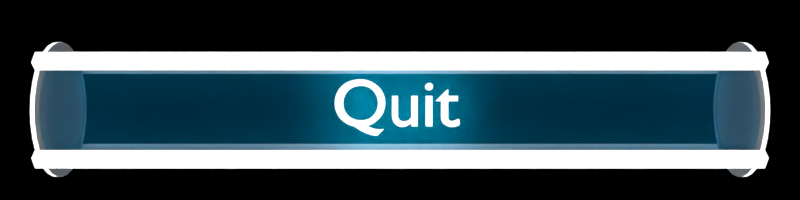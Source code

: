 # Source: Menu_Quit.blend  (saved by Blender 2.79.0; exported with 4.5.12 LTS)
import bpy
from mathutils import Matrix  # noqa: F401  (used for matrix-valued properties, if any)

bpy.ops.wm.read_factory_settings(use_empty=True)
scene = bpy.context.scene
scene.name = 'Scene'

# ---- collections
col_collection_1 = bpy.data.collections.new('Collection 1'); scene.collection.children.link(col_collection_1)

# ---- materials (node trees are filled in below, after node groups)
mat_gray_letters = bpy.data.materials.new('Gray_letters')
mat_gray_letters.alpha_threshold = 0.0
mat_gray_letters.roughness = 0.5
mat_bright_letters = bpy.data.materials.new('Bright_letters')
mat_bright_letters.alpha_threshold = 0.0
mat_bright_letters.roughness = 0.5
mat_gray = bpy.data.materials.new('gray')
mat_gray.alpha_threshold = 0.0
mat_gray.roughness = 0.5
mat_gray.line_color = (0.0, 0.0, 0.0, 1.0)
mat_trans_gray = bpy.data.materials.new('trans_gray')
mat_trans_gray.alpha_threshold = 0.0
mat_trans_gray.roughness = 0.5
mat_trans_blue = bpy.data.materials.new('trans_blue')
mat_trans_blue.alpha_threshold = 0.0
mat_trans_blue.roughness = 0.5
mat_white = bpy.data.materials.new('white')
mat_white.alpha_threshold = 0.0
mat_white.roughness = 0.5
mat_white.line_color = (0.0, 0.0, 0.0, 1.0)
mat_trans_white_001 = bpy.data.materials.new('trans_white.001')
mat_trans_white_001.alpha_threshold = 0.0
mat_trans_white_001.roughness = 0.5

# ---- material node trees
mat_gray_letters.use_nodes = True; mat_gray_letters.node_tree.nodes.clear()
_N = mat_gray_letters.node_tree.nodes; _L = mat_gray_letters.node_tree.links
n0 = _N.new('ShaderNodeOutputMaterial'); n0.name = 'Material Output'; n0.location = (300, 300)
n1 = _N.new('ShaderNodeBsdfDiffuse'); n1.name = 'Diffuse BSDF'; n1.location = (10, 300)
n1.inputs[1].default_value = 1.0
_L.new(n1.outputs[0], n0.inputs[0])
n0.is_active_output = True
mat_bright_letters.use_nodes = True; mat_bright_letters.node_tree.nodes.clear()
_N = mat_bright_letters.node_tree.nodes; _L = mat_bright_letters.node_tree.links
n0 = _N.new('ShaderNodeOutputMaterial'); n0.name = 'Material Output'; n0.location = (300, 300)
n1 = _N.new('ShaderNodeEmission'); n1.name = 'Emission'; n1.location = (10, 300)
n1.inputs[0].default_value = (0.8, 0.8, 0.8, 1.0)
n1.inputs[1].default_value = 2.8
_L.new(n1.outputs[0], n0.inputs[0])
n0.is_active_output = True
mat_gray.use_nodes = True; mat_gray.node_tree.nodes.clear()
_N = mat_gray.node_tree.nodes; _L = mat_gray.node_tree.links
n0 = _N.new('ShaderNodeOutputMaterial'); n0.name = 'Material Output'; n0.location = (300, 300)
n1 = _N.new('ShaderNodeBsdfDiffuse'); n1.name = 'Diffuse BSDF'; n1.location = (10, 300)
n1.inputs[0].default_value = (0.4672, 0.4672, 0.4672, 1.0)
_L.new(n1.outputs[0], n0.inputs[0])
n0.is_active_output = True
mat_trans_gray.use_nodes = True; mat_trans_gray.node_tree.nodes.clear()
_N = mat_trans_gray.node_tree.nodes; _L = mat_trans_gray.node_tree.links
n0 = _N.new('ShaderNodeOutputMaterial'); n0.name = 'Material Output'; n0.location = (515, 352)
n1 = _N.new('ShaderNodeMixShader'); n1.name = 'Mix Shader'; n1.location = (225, 431)
n1.inputs[0].default_value = 0.2818
n2 = _N.new('ShaderNodeBsdfTransparent'); n2.name = 'Transparent BSDF'; n2.location = (-122, 410)
n3 = _N.new('ShaderNodeBsdfGlass'); n3.name = 'Glass BSDF'; n3.location = (-151, 239)
n3.distribution = 'BECKMANN'
n3.inputs[1].default_value = 1.0
n3.inputs[2].default_value = 0.6
_L.new(n2.outputs[0], n1.inputs[1])
_L.new(n3.outputs[0], n1.inputs[2])
_L.new(n1.outputs[0], n0.inputs[0])
n0.is_active_output = True
mat_trans_blue.use_nodes = True; mat_trans_blue.node_tree.nodes.clear()
_N = mat_trans_blue.node_tree.nodes; _L = mat_trans_blue.node_tree.links
n0 = _N.new('ShaderNodeOutputMaterial'); n0.name = 'Material Output'; n0.location = (515, 352)
n1 = _N.new('ShaderNodeMixShader'); n1.name = 'Mix Shader'; n1.location = (225, 431)
n1.inputs[0].default_value = 0.2818
n2 = _N.new('ShaderNodeBsdfTransparent'); n2.name = 'Transparent BSDF'; n2.location = (-122, 410)
n2.inputs[0].default_value = (0.0, 0.6195, 1.0, 1.0)
n3 = _N.new('ShaderNodeBsdfGlass'); n3.name = 'Glass BSDF'; n3.location = (-151, 239)
n3.distribution = 'BECKMANN'
n3.inputs[0].default_value = (0.0, 0.6494, 1.0, 1.0)
n3.inputs[1].default_value = 1.0
n3.inputs[2].default_value = 2.1
_L.new(n2.outputs[0], n1.inputs[1])
_L.new(n3.outputs[0], n1.inputs[2])
_L.new(n1.outputs[0], n0.inputs[0])
n0.is_active_output = True
mat_white.use_nodes = True; mat_white.node_tree.nodes.clear()
_N = mat_white.node_tree.nodes; _L = mat_white.node_tree.links
n0 = _N.new('ShaderNodeOutputMaterial'); n0.name = 'Material Output'; n0.location = (300, 300)
n1 = _N.new('ShaderNodeBsdfDiffuse'); n1.name = 'Diffuse BSDF'; n1.location = (10, 300)
n1.inputs[0].default_value = (1.0, 1.0, 1.0, 1.0)
n1.inputs[1].default_value = 1.0
_L.new(n1.outputs[0], n0.inputs[0])
n0.is_active_output = True
mat_trans_white_001.use_nodes = True; mat_trans_white_001.node_tree.nodes.clear()
_N = mat_trans_white_001.node_tree.nodes; _L = mat_trans_white_001.node_tree.links
n0 = _N.new('ShaderNodeOutputMaterial'); n0.name = 'Material Output'; n0.location = (515, 352)
n1 = _N.new('ShaderNodeMixShader'); n1.name = 'Mix Shader'; n1.location = (225, 431)
n1.inputs[0].default_value = 0.2818
n2 = _N.new('ShaderNodeBsdfTransparent'); n2.name = 'Transparent BSDF'; n2.location = (-122, 410)
n3 = _N.new('ShaderNodeBsdfGlass'); n3.name = 'Glass BSDF'; n3.location = (-151, 239)
n3.distribution = 'BECKMANN'
n3.inputs[0].default_value = (0.0, 0.6494, 1.0, 1.0)
n3.inputs[1].default_value = 1.0
n3.inputs[2].default_value = 2.1
_L.new(n2.outputs[0], n1.inputs[1])
_L.new(n3.outputs[0], n1.inputs[2])
_L.new(n1.outputs[0], n0.inputs[0])
n0.is_active_output = True

# ---- world
world_world = bpy.data.worlds.new('World'); scene.world = world_world
world_world.use_nodes = True; world_world.node_tree.nodes.clear()
_N = world_world.node_tree.nodes; _L = world_world.node_tree.links
n0 = _N.new('ShaderNodeOutputWorld'); n0.name = 'World Output'; n0.location = (300, 300)
n1 = _N.new('ShaderNodeBackground'); n1.name = 'Background'; n1.location = (10, 300)
n1.inputs[0].default_value = (0.05088, 0.05088, 0.05088, 1.0)
n1.inputs[1].default_value = 0.0
_L.new(n1.outputs[0], n0.inputs[0])
n0.is_active_output = True
world_world.color = (0.05088, 0.05088, 0.05088)
world_world.use_sun_shadow = False
world_world.sun_shadow_jitter_overblur = 0.0
world_world.cycles.sampling_method = 'MANUAL'

# ---- cameras
cam_camera = bpy.data.cameras.new('Camera')
cam_camera.clip_end = 100.0
cam_camera.lens = 35.0
cam_camera.sensor_width = 32.0
cam_camera.sensor_height = 18.0
cam_camera.ortho_scale = 7.314
cam_camera.dof.focus_distance = 0.0

# ---- lights
light_lamp = bpy.data.lights.new('Lamp', 'SUN')
light_lamp.transmission_factor = 0.0
light_lamp.cutoff_distance = 30.0
light_lamp.angle = 0.1993
light_lamp.energy = 5.3
light_lamp.shadow_buffer_clip_start = 1.001
light_lamp.shadow_soft_size = 0.1
light_lamp.shadow_cascade_max_distance = 1000.0

# ---- meshes
me_cutext_001 = bpy.data.meshes.new('CUText.001')
me_cutext_001.from_pydata([(0.7074, 0.2952, -0.1927), (0.5404, 0.1322, -0.1927), (0.5404, 0.1222, -0.1927), (0.6184, 0.1222, -0.1927), (0.6184, -0.1148, -0.1927), (0.6194, -0.1346, -0.1927), (0.6225, -0.1534, -0.1927), (0.6276, -0.171, -0.1927), (0.6347, -0.1874, -0.1927), (0.6439, -0.2023, -0.1927), (0.6551, -0.2157, -0.1927), (0.6683, -0.2274, -0.1927), (0.6835, -0.2373, -0.1927), (0.7007, -0.2452, -0.1927), (0.7199, -0.251, -0.1927), (0.7412, -0.2546, -0.1927), (0.7644, -0.2558, -0.1927), (0.7721, -0.2556, -0.1927), (0.7803, -0.2548, -0.1927), (0.7892, -0.2535, -0.1927), (0.7984, -0.2518, -0.1927), (0.808, -0.2497, -0.1927), (0.8177, -0.2472, -0.1927), (0.8274, -0.2443, -0.1927), (0.8371, -0.2412, -0.1927), (0.8466, -0.2377, -0.1927), (0.8557, -0.234, -0.1927), (0.8643, -0.23, -0.1927), (0.8724, -0.2258, -0.1927), (0.8724, -0.1428, -0.1927), (0.8635, -0.1481, -0.1927), (0.8547, -0.1529, -0.1927), (0.846, -0.1573, -0.1927), (0.8374, -0.1612, -0.1927), (0.8288, -0.1646, -0.1927), (0.8204, -0.1676, -0.1927), (0.8121, -0.1701, -0.1927), (0.8038, -0.1722, -0.1927), (0.7956, -0.1738, -0.1927), (0.7875, -0.1749, -0.1927), (0.7795, -0.1756, -0.1927), (0.7714, -0.1758, -0.1927), (0.7647, -0.1755, -0.1927), (0.7577, -0.1745, -0.1927), (0.7505, -0.1727, -0.1927), (0.7433, -0.17, -0.1927), (0.7363, -0.1664, -0.1927), (0.7297, -0.1617, -0.1927), (0.7236, -0.156, -0.1927), (0.7182, -0.149, -0.1927), (0.7138, -0.1408, -0.1927), (0.7104, -0.1313, -0.1927), (0.7082, -0.1203, -0.1927), (0.7074, -0.1078, -0.1927), (0.7074, 0.1222, -0.1927), (0.8494, 0.1222, -0.1927), (0.8494, 0.2022, -0.1927), (0.7074, 0.2022, -0.1927), (0.4754, 0.2022, -0.1927), (0.3864, 0.2022, -0.1927), (0.3864, -0.2468, -0.1927), (0.4754, -0.2468, -0.1927), (0.4844, 0.3382, -0.1927), (0.4839, 0.3453, -0.1927), (0.4825, 0.3522, -0.1927), (0.4802, 0.3587, -0.1927), (0.4771, 0.3648, -0.1927), (0.4733, 0.3704, -0.1927), (0.4688, 0.3755, -0.1927), (0.4637, 0.38, -0.1927), (0.4581, 0.3839, -0.1927), (0.4519, 0.387, -0.1927), (0.4454, 0.3893, -0.1927), (0.4386, 0.3907, -0.1927), (0.4314, 0.3912, -0.1927), (0.4243, 0.3907, -0.1927), (0.4174, 0.3893, -0.1927), (0.4109, 0.387, -0.1927), (0.4048, 0.3839, -0.1927), (0.3992, 0.38, -0.1927), (0.3941, 0.3755, -0.1927), (0.3896, 0.3704, -0.1927), (0.3857, 0.3648, -0.1927), (0.3826, 0.3587, -0.1927), (0.3803, 0.3522, -0.1927), (0.3789, 0.3453, -0.1927), (0.3784, 0.3382, -0.1927), (0.3789, 0.331, -0.1927), (0.3803, 0.3242, -0.1927), (0.3826, 0.3177, -0.1927), (0.3857, 0.3115, -0.1927), (0.3896, 0.3059, -0.1927), (0.3941, 0.3008, -0.1927), (0.3992, 0.2963, -0.1927), (0.4048, 0.2925, -0.1927), (0.4109, 0.2894, -0.1927), (0.4174, 0.2871, -0.1927), (0.4243, 0.2857, -0.1927), (0.4314, 0.2852, -0.1927), (0.4386, 0.2857, -0.1927), (0.4454, 0.2871, -0.1927), (0.4519, 0.2894, -0.1927), (0.4581, 0.2925, -0.1927), (0.4637, 0.2963, -0.1927), (0.4688, 0.3008, -0.1927), (0.4733, 0.3059, -0.1927), (0.4771, 0.3115, -0.1927), (0.4802, 0.3177, -0.1927), (0.4825, 0.3242, -0.1927), (0.4839, 0.331, -0.1927), (0.2584, -0.2468, -0.1927), (0.2584, 0.2022, -0.1927), (0.1694, 0.2022, -0.1927), (0.1694, -0.1188, -0.1927), (0.162, -0.1287, -0.1927), (0.1542, -0.1377, -0.1927), (0.1461, -0.146, -0.1927), (0.1377, -0.1534, -0.1927), (0.129, -0.16, -0.1927), (0.1201, -0.1657, -0.1927), (0.1109, -0.1706, -0.1927), (0.1015, -0.1746, -0.1927), (0.09194, -0.1778, -0.1927), (0.08223, -0.18, -0.1927), (0.07238, -0.1814, -0.1927), (0.06243, -0.1818, -0.1927), (0.0478, -0.1811, -0.1927), (0.03443, -0.1789, -0.1927), (0.02232, -0.1752, -0.1927), (0.01147, -0.1702, -0.1927), (0.001876, -0.1637, -0.1927), (-0.006446, -0.156, -0.1927), (-0.0135, -0.1469, -0.1927), (-0.01928, -0.1365, -0.1927), (-0.02377, -0.1249, -0.1927), (-0.02699, -0.112, -0.1927), (-0.02893, -0.09801, -0.1927), (-0.02957, -0.08283, -0.1927), (-0.02957, 0.2022, -0.1927), (-0.1186, 0.2022, -0.1927), (-0.1186, -0.07683, -0.1927), (-0.1173, -0.1043, -0.1927), (-0.1134, -0.1297, -0.1927), (-0.1071, -0.1529, -0.1927), (-0.09861, -0.1739, -0.1927), (-0.08791, -0.1927, -0.1927), (-0.0752, -0.2091, -0.1927), (-0.06058, -0.2231, -0.1927), (-0.0442, -0.2348, -0.1927), (-0.02618, -0.2439, -0.1927), (-0.00665, -0.2505, -0.1927), (0.01426, -0.2545, -0.1927), (0.03643, -0.2558, -0.1927), (0.04758, -0.2553, -0.1927), (0.05899, -0.2537, -0.1927), (0.07057, -0.2511, -0.1927), (0.08224, -0.2476, -0.1927), (0.09393, -0.2432, -0.1927), (0.1056, -0.2378, -0.1927), (0.117, -0.2317, -0.1927), (0.1283, -0.2247, -0.1927), (0.1392, -0.217, -0.1927), (0.1498, -0.2086, -0.1927), (0.1599, -0.1995, -0.1927), (0.1694, -0.1898, -0.1927), (0.1694, -0.2468, -0.1927), (-0.5056, -0.2468, -0.1927), (-0.4653, -0.2366, -0.1927), (-0.4272, -0.2221, -0.1927), (-0.3916, -0.2036, -0.1927), (-0.3586, -0.1814, -0.1927), (-0.3286, -0.1558, -0.1927), (-0.3017, -0.1272, -0.1927), (-0.2783, -0.09581, -0.1927), (-0.2585, -0.06194, -0.1927), (-0.2427, -0.02591, -0.1927), (-0.2312, 0.01199, -0.1927), (-0.224, 0.05145, -0.1927), (-0.2216, 0.09217, -0.1927), (-0.2247, 0.1411, -0.1927), (-0.234, 0.1877, -0.1927), (-0.249, 0.2315, -0.1927), (-0.2693, 0.2723, -0.1927), (-0.2946, 0.3096, -0.1927), (-0.3246, 0.3432, -0.1927), (-0.3588, 0.3725, -0.1927), (-0.3968, 0.3974, -0.1927), (-0.4384, 0.4173, -0.1927), (-0.4831, 0.432, -0.1927), (-0.5307, 0.4411, -0.1927), (-0.5806, 0.4442, -0.1927), (-0.6344, 0.4412, -0.1927), (-0.6852, 0.4325, -0.1927), (-0.7326, 0.4184, -0.1927), (-0.7763, 0.3992, -0.1927), (-0.816, 0.3751, -0.1927), (-0.8514, 0.3464, -0.1927), (-0.8823, 0.3134, -0.1927), (-0.9082, 0.2765, -0.1927), (-0.9289, 0.2358, -0.1927), (-0.9441, 0.1916, -0.1927), (-0.9534, 0.1443, -0.1927), (-0.9566, 0.09417, -0.1927), (-0.9542, 0.05236, -0.1927), (-0.9471, 0.0121, -0.1927), (-0.9356, -0.02633, -0.1927), (-0.92, -0.06268, -0.1927), (-0.9003, -0.09669, -0.1927), (-0.8769, -0.1281, -0.1927), (-0.85, -0.1566, -0.1927), (-0.8198, -0.182, -0.1927), (-0.7866, -0.204, -0.1927), (-0.7504, -0.2223, -0.1927), (-0.7117, -0.2366, -0.1927), (-0.6706, -0.2468, -0.1927), (-0.6465, -0.2641, -0.1927), (-0.6219, -0.2807, -0.1927), (-0.5967, -0.2967, -0.1927), (-0.5708, -0.3118, -0.1927), (-0.5443, -0.3259, -0.1927), (-0.5169, -0.3388, -0.1927), (-0.4889, -0.3506, -0.1927), (-0.46, -0.3609, -0.1927), (-0.4302, -0.3697, -0.1927), (-0.3996, -0.3769, -0.1927), (-0.3681, -0.3823, -0.1927), (-0.3356, -0.3858, -0.1927), (-0.2476, -0.2988, -0.1927), (-0.2506, -0.2958, -0.1927), (-0.2674, -0.2999, -0.1927), (-0.2844, -0.3024, -0.1927), (-0.3018, -0.3035, -0.1927), (-0.3198, -0.3032, -0.1927), (-0.3385, -0.3014, -0.1927), (-0.3582, -0.2981, -0.1927), (-0.379, -0.2934, -0.1927), (-0.401, -0.2872, -0.1927), (-0.4245, -0.2795, -0.1927), (-0.4497, -0.2704, -0.1927), (-0.4766, -0.2599, -0.1927), (-0.5056, -0.2478, -0.1927), (-0.5056, -0.2458, -0.1927), (-0.5846, 0.3542, -0.1927), (-0.5477, 0.3518, -0.1927), (-0.5127, 0.345, -0.1927), (-0.4799, 0.334, -0.1927), (-0.4495, 0.3191, -0.1927), (-0.4218, 0.3005, -0.1927), (-0.3969, 0.2785, -0.1927), (-0.3752, 0.2535, -0.1927), (-0.3569, 0.2256, -0.1927), (-0.3423, 0.1951, -0.1927), (-0.3315, 0.1624, -0.1927), (-0.3248, 0.1276, -0.1927), (-0.3226, 0.09117, -0.1927), (-0.3248, 0.05691, -0.1927), (-0.3313, 0.02387, -0.1927), (-0.3418, -0.007629, -0.1927), (-0.3562, -0.03724, -0.1927), (-0.3742, -0.06463, -0.1927), (-0.3956, -0.08946, -0.1927), (-0.4201, -0.1114, -0.1927), (-0.4476, -0.1301, -0.1927), (-0.4778, -0.1452, -0.1927), (-0.5105, -0.1564, -0.1927), (-0.5455, -0.1634, -0.1927), (-0.5826, -0.1658, -0.1927), (-0.6262, -0.1634, -0.1927), (-0.666, -0.1562, -0.1927), (-0.702, -0.1448, -0.1927), (-0.7342, -0.1294, -0.1927), (-0.7627, -0.1103, -0.1927), (-0.7873, -0.08808, -0.1927), (-0.8082, -0.06296, -0.1927), (-0.8252, -0.03531, -0.1927), (-0.8385, -0.00552, -0.1927), (-0.848, 0.02607, -0.1927), (-0.8537, 0.05908, -0.1927), (-0.8556, 0.09317, -0.1927), (-0.8541, 0.1199, -0.1927), (-0.8497, 0.1483, -0.1927), (-0.8419, 0.1774, -0.1927), (-0.8306, 0.2066, -0.1927), (-0.8156, 0.2352, -0.1927), (-0.7966, 0.2623, -0.1927), (-0.7733, 0.2873, -0.1927), (-0.7455, 0.3094, -0.1927), (-0.713, 0.3279, -0.1927), (-0.6755, 0.342, -0.1927), (-0.6328, 0.351, -0.1927), (0.3803, 0.3522, 0.1927), (0.3789, 0.3453, 0.1927), (-0.4653, -0.2366, 0.1927), (-0.4272, -0.2221, 0.1927), (-0.224, 0.05145, 0.1927), (-0.3226, 0.09117, 0.1927), (-0.3246, 0.3432, 0.1927), (-0.5127, 0.345, 0.1927), (-0.02377, -0.1249, 0.1927), (-0.1134, -0.1297, 0.1927), (-0.4476, -0.1301, 0.1927), (-0.4778, -0.1452, 0.1927), (0.6194, -0.1346, 0.1927), (0.7082, -0.1203, 0.1927), (-0.3017, -0.1272, 0.1927), (-0.4201, -0.1114, 0.1927), (-0.006446, -0.156, 0.1927), (-0.09861, -0.1739, 0.1927), (0.3941, 0.3008, 0.1927), (0.3992, 0.2963, 0.1927), (0.117, -0.2317, 0.1927), (0.1283, -0.2247, 0.1927), (0.7199, -0.251, 0.1927), (0.808, -0.2497, 0.1927), (0.4174, 0.3893, 0.1927), (0.4109, 0.387, 0.1927), (-0.2427, -0.02591, 0.1927), (-0.2312, 0.01199, 0.1927), (0.4688, 0.3755, 0.1927), (0.4637, 0.38, 0.1927), (-0.2946, 0.3096, 0.1927), (0.4771, 0.3115, 0.1927), (0.4802, 0.3177, 0.1927), (0.3789, 0.331, 0.1927), (0.4839, 0.331, 0.1927), (-0.1071, -0.1529, 0.1927), (0.2584, -0.2468, 0.1927), (0.162, -0.1287, 0.1927), (0.4637, 0.2963, 0.1927), (0.01426, -0.2545, 0.1927), (0.03643, -0.2558, 0.1927), (-0.02957, -0.08283, 0.1927), (-0.1186, -0.07683, 0.1927), (0.6835, -0.2373, 0.1927), (0.8466, -0.2377, 0.1927), (-0.3588, 0.3725, 0.1927), (-0.8514, 0.3464, 0.1927), (-0.3968, 0.3974, 0.1927), (-0.7763, 0.3992, 0.1927), (0.4314, 0.2852, 0.1927), (0.4386, 0.2857, 0.1927), (0.1694, -0.2468, 0.1927), (-0.02699, -0.112, 0.1927), (-0.02893, -0.09801, 0.1927), (-0.9356, -0.02633, 0.1927), (-0.8252, -0.03531, 0.1927), (-0.2693, 0.2723, 0.1927), (-0.3969, 0.2785, 0.1927), (0.1542, -0.1377, 0.1927), (-0.7117, -0.2366, 0.1927), (-0.5056, -0.2458, 0.1927), (-0.9542, 0.05236, 0.1927), (-0.8556, 0.09317, 0.1927), (0.09194, -0.1778, 0.1927), (0.08223, -0.18, 0.1927), (0.4109, 0.2894, 0.1927), (0.4519, 0.2894, 0.1927), (-0.3586, -0.1814, 0.1927), (-0.5826, -0.1658, 0.1927), (-0.6755, 0.342, 0.1927), (0.7363, -0.1664, 0.1927), (0.7297, -0.1617, 0.1927), (-0.5443, -0.3259, 0.1927), (-0.5169, -0.3388, 0.1927), (-0.8198, -0.182, 0.1927), (-0.9082, 0.2765, 0.1927), (-0.7966, 0.2623, 0.1927), (0.7956, -0.1738, 0.1927), (0.7875, -0.1749, 0.1927), (-0.7866, -0.204, 0.1927), (-0.7504, -0.2223, 0.1927), (0.4771, 0.3648, 0.1927), (0.3857, 0.3648, 0.1927), (0.6276, -0.171, 0.1927), (0.7236, -0.156, 0.1927), (-0.9471, 0.0121, 0.1927), (0.7074, 0.1222, 0.1927), (0.8494, 0.1222, 0.1927), (-0.5708, -0.3118, 0.1927), (-0.3198, -0.3032, 0.1927), (0.4844, 0.3382, 0.1927), (0.4839, 0.3453, 0.1927), (0.6347, -0.1874, 0.1927), (0.7647, -0.1755, 0.1927), (-0.379, -0.2934, 0.1927), (-0.401, -0.2872, 0.1927), (-0.6344, 0.4412, 0.1927), (-0.6852, 0.4325, 0.1927), (0.4519, 0.387, 0.1927), (-0.816, 0.3751, 0.1927), (0.1694, -0.1898, 0.1927), (0.7644, -0.2558, 0.1927), (0.7721, -0.2556, 0.1927), (-0.8419, 0.1774, 0.1927), (-0.8306, 0.2066, 0.1927), (0.8371, -0.2412, 0.1927), (-0.6465, -0.2641, 0.1927), (-0.4497, -0.2704, 0.1927), (-0.6706, -0.2468, 0.1927), (-0.5056, -0.2478, 0.1927), (-0.8082, -0.06296, 0.1927), (-0.5455, -0.1634, 0.1927), (0.129, -0.16, 0.1927), (0.6439, -0.2023, 0.1927), (-0.2476, -0.2988, 0.1927), (-0.2506, -0.2958, 0.1927), (-0.3562, -0.03724, 0.1927), (-0.3423, 0.1951, 0.1927), (-0.3315, 0.1624, 0.1927), (0.8724, -0.2258, 0.1927), (0.8204, -0.1676, 0.1927), (-0.5477, 0.3518, 0.1927), (0.7074, 0.2952, 0.1927), (0.5404, 0.1322, 0.1927), (-0.4889, -0.3506, 0.1927), (-0.3356, -0.3858, 0.1927), (-0.2783, -0.09581, 0.1927), (0.3826, 0.3587, 0.1927), (-0.3418, -0.007629, 0.1927), (-0.1173, -0.1043, 0.1927), (-0.6219, -0.2807, 0.1927), (0.3896, 0.3059, 0.1927), (0.8177, -0.2472, 0.1927), (-0.5967, -0.2967, 0.1927), (-0.3582, -0.2981, 0.1927), (0.1056, -0.2378, 0.1927), (0.06243, -0.1818, 0.1927), (-0.08791, -0.1927, 0.1927), (0.4243, 0.3907, 0.1927), (0.5404, 0.1222, 0.1927), (-0.4831, 0.432, 0.1927), (-0.5307, 0.4411, 0.1927), (0.4733, 0.3704, 0.1927), (-0.234, 0.1877, 0.1927), (-0.249, 0.2315, 0.1927), (-0.6328, 0.351, 0.1927), (0.4825, 0.3242, 0.1927), (0.4454, 0.2871, 0.1927), (0.8557, -0.234, 0.1927), (-0.8385, -0.00552, 0.1927), (-0.00665, -0.2505, 0.1927), (0.1694, -0.1188, 0.1927), (-0.92, -0.06268, 0.1927), (0.1461, -0.146, 0.1927), (-0.85, -0.1566, 0.1927), (-0.6262, -0.1634, 0.1927), (0.07238, -0.1814, 0.1927), (-0.3916, -0.2036, 0.1927), (0.3803, 0.3242, 0.1927), (-0.9003, -0.09669, 0.1927), (0.7795, -0.1756, 0.1927), (0.4825, 0.3522, 0.1927), (0.8494, 0.2022, 0.1927), (-0.9289, 0.2358, 0.1927), (-0.7733, 0.2873, 0.1927), (0.1599, -0.1995, 0.1927), (0.3826, 0.3177, 0.1927), (0.7577, -0.1745, 0.1927), (-0.0752, -0.2091, 0.1927), (0.1392, -0.217, 0.1927), (-0.4245, -0.2795, 0.1927), (-0.848, 0.02607, 0.1927), (-0.8537, 0.05908, 0.1927), (0.7803, -0.2548, 0.1927), (0.8274, -0.2443, 0.1927), (-0.666, -0.1562, 0.1927), (-0.702, -0.1448, 0.1927), (0.8547, -0.1529, 0.1927), (0.846, -0.1573, 0.1927), (-0.46, -0.3609, 0.1927), (-0.4302, -0.3697, 0.1927), (-0.4766, -0.2599, 0.1927), (-0.2674, -0.2999, 0.1927), (0.7412, -0.2546, 0.1927), (0.8121, -0.1701, 0.1927), (-0.3248, 0.1276, 0.1927), (-0.4799, 0.334, 0.1927), (-0.2585, -0.06194, 0.1927), (-0.3742, -0.06463, 0.1927), (0.3784, 0.3382, 0.1927), (-0.3248, 0.05691, 0.1927), (0.6184, -0.1148, 0.1927), (-0.3385, -0.3014, 0.1927), (-0.3956, -0.08946, 0.1927), (0.001876, -0.1637, 0.1927), (0.4454, 0.3893, 0.1927), (0.4048, 0.2925, 0.1927), (0.6184, 0.1222, 0.1927), (0.1498, -0.2086, 0.1927), (0.7138, -0.1408, 0.1927), (0.4048, 0.3839, 0.1927), (0.3992, 0.38, 0.1927), (-0.2216, 0.09217, 0.1927), (0.4581, 0.3839, 0.1927), (0.4243, 0.2857, 0.1927), (0.8643, -0.23, 0.1927), (-0.7627, -0.1103, 0.1927), (0.7007, -0.2452, 0.1927), (0.04758, -0.2553, 0.1927), (0.05899, -0.2537, 0.1927), (0.1377, -0.1534, 0.1927), (-0.02957, 0.2022, 0.1927), (-0.8769, -0.1281, 0.1927), (-0.7342, -0.1294, 0.1927), (0.01147, -0.1702, 0.1927), (0.7505, -0.1727, 0.1927), (0.7433, -0.17, 0.1927), (0.8038, -0.1722, 0.1927), (0.6225, -0.1534, 0.1927), (0.3857, 0.3115, 0.1927), (0.4733, 0.3059, 0.1927), (-0.9534, 0.1443, 0.1927), (-0.9566, 0.09417, 0.1927), (0.7074, -0.1078, 0.1927), (0.4802, 0.3587, 0.1927), (0.3864, -0.2468, 0.1927), (0.4754, -0.2468, 0.1927), (0.1015, -0.1746, 0.1927), (-0.7326, 0.4184, 0.1927), (-0.8156, 0.2352, 0.1927), (0.8635, -0.1481, 0.1927), (-0.3681, -0.3823, 0.1927), (-0.3752, 0.2535, 0.1927), (-0.3569, 0.2256, 0.1927), (-0.5846, 0.3542, 0.1927), (0.07057, -0.2511, 0.1927), (-0.3286, -0.1558, 0.1927), (-0.5105, -0.1564, 0.1927), (-0.3313, 0.02387, 0.1927), (0.7104, -0.1313, 0.1927), (0.3896, 0.3704, 0.1927), (0.0478, -0.1811, 0.1927), (-0.01928, -0.1365, 0.1927), (0.4386, 0.3907, 0.1927), (0.4314, 0.3912, 0.1927), (0.7182, -0.149, 0.1927), (-0.4384, 0.4173, 0.1927), (-0.2247, 0.1411, 0.1927), (-0.0442, -0.2348, 0.1927), (-0.02618, -0.2439, 0.1927), (0.4174, 0.2871, 0.1927), (0.4688, 0.3008, 0.1927), (0.4581, 0.2925, 0.1927), (-0.7873, -0.08808, 0.1927), (-0.4218, 0.3005, 0.1927), (0.08224, -0.2476, 0.1927), (0.09393, -0.2432, 0.1927), (-0.0135, -0.1469, 0.1927), (0.2584, 0.2022, 0.1927), (0.7714, -0.1758, 0.1927), (-0.8541, 0.1199, 0.1927), (0.8374, -0.1612, 0.1927), (0.8288, -0.1646, 0.1927), (-0.9441, 0.1916, 0.1927), (-0.3018, -0.3035, 0.1927), (-0.4495, 0.3191, 0.1927), (0.6551, -0.2157, 0.1927), (-0.2844, -0.3024, 0.1927), (0.03443, -0.1789, 0.1927), (0.7892, -0.2535, 0.1927), (0.3941, 0.3755, 0.1927), (-0.06058, -0.2231, 0.1927), (0.1201, -0.1657, 0.1927), (-0.1186, 0.2022, 0.1927), (0.6683, -0.2274, 0.1927), (0.02232, -0.1752, 0.1927), (-0.7455, 0.3094, 0.1927), (0.4754, 0.2022, 0.1927), (0.3864, 0.2022, 0.1927), (-0.8823, 0.3134, 0.1927), (0.1109, -0.1706, 0.1927), (0.7984, -0.2518, 0.1927), (-0.3996, -0.3769, 0.1927), (0.8724, -0.1428, 0.1927), (0.7074, 0.2022, 0.1927), (0.1694, 0.2022, 0.1927), (-0.713, 0.3279, 0.1927), (-0.8497, 0.1483, 0.1927), (-0.5806, 0.4442, 0.1927), (-0.5056, -0.2468, 0.1927)], [], [(1, 0, 57), (1, 57, 56), (1, 56, 55), (2, 1, 55), (3, 2, 55), (4, 3, 54), (54, 3, 55), (4, 54, 53), (4, 53, 52), (5, 4, 52), (5, 52, 51), (5, 51, 50), (6, 5, 50), (6, 50, 49), (30, 29, 28), (31, 30, 28), (6, 49, 48), (32, 31, 28), (7, 6, 48), (7, 48, 47), (33, 32, 28), (34, 33, 28), (7, 47, 46), (35, 34, 28), (7, 46, 45), (36, 35, 28), (7, 45, 44), (37, 36, 28), (8, 7, 44), (38, 37, 28), (8, 44, 43), (39, 38, 28), (8, 43, 42), (40, 39, 28), (8, 42, 41), (41, 40, 28), (8, 41, 28), (9, 8, 28), (10, 9, 28), (11, 10, 28), (11, 28, 27), (12, 11, 27), (12, 27, 26), (12, 26, 25), (13, 12, 25), (13, 25, 24), (13, 24, 23), (13, 23, 22), (14, 13, 22), (14, 22, 21), (14, 21, 20), (15, 14, 20), (15, 20, 19), (15, 19, 18), (16, 15, 18), (16, 18, 17), (75, 74, 73), (75, 73, 72), (76, 75, 72), (76, 72, 71), (77, 76, 71), (77, 71, 70), (78, 77, 70), (78, 70, 69), (79, 78, 69), (79, 69, 68), (80, 79, 68), (80, 68, 67), (81, 80, 67), (81, 67, 66), (82, 81, 66), (82, 66, 65), (83, 82, 65), (83, 65, 64), (84, 83, 64), (84, 64, 63), (85, 84, 63), (85, 63, 62), (86, 85, 62), (87, 86, 62), (87, 62, 109), (87, 109, 108), (88, 87, 108), (88, 108, 107), (89, 88, 107), (89, 107, 106), (90, 89, 106), (90, 106, 105), (91, 90, 105), (91, 105, 104), (92, 91, 104), (92, 104, 103), (93, 92, 103), (93, 103, 102), (94, 93, 102), (94, 102, 101), (95, 94, 101), (95, 101, 100), (96, 95, 100), (96, 100, 99), (97, 96, 99), (97, 99, 98), (60, 59, 58), (60, 58, 61), (140, 139, 138), (140, 138, 137), (113, 112, 111), (113, 111, 110), (141, 140, 137), (141, 137, 136), (141, 136, 135), (142, 141, 135), (142, 135, 134), (114, 113, 110), (142, 134, 133), (115, 114, 110), (143, 142, 133), (143, 133, 132), (116, 115, 110), (117, 116, 110), (143, 132, 131), (144, 143, 131), (118, 117, 110), (144, 131, 130), (119, 118, 164), (164, 118, 110), (144, 130, 129), (120, 119, 164), (144, 129, 128), (121, 120, 164), (145, 144, 128), (122, 121, 164), (145, 128, 127), (123, 122, 164), (145, 127, 126), (124, 123, 164), (145, 126, 125), (125, 124, 164), (145, 125, 164), (145, 164, 163), (165, 164, 110), (146, 145, 163), (146, 163, 162), (146, 162, 161), (147, 146, 161), (147, 161, 160), (148, 147, 160), (148, 160, 159), (148, 159, 158), (149, 148, 158), (149, 158, 157), (149, 157, 156), (150, 149, 156), (150, 156, 155), (151, 150, 155), (151, 155, 154), (151, 154, 153), (152, 151, 153), (191, 190, 189), (192, 191, 189), (192, 189, 188), (193, 192, 188), (193, 188, 187), (194, 193, 187), (194, 187, 186), (195, 194, 186), (195, 186, 185), (196, 195, 185), (196, 185, 242), (242, 185, 184), (196, 242, 289), (243, 242, 184), (244, 243, 184), (196, 289, 288), (197, 196, 288), (245, 244, 184), (245, 184, 183), (197, 288, 287), (246, 245, 183), (197, 287, 286), (247, 246, 183), (198, 197, 286), (247, 183, 182), (198, 286, 285), (248, 247, 182), (198, 285, 284), (249, 248, 182), (199, 198, 284), (249, 182, 181), (199, 284, 283), (250, 249, 181), (200, 199, 283), (200, 283, 282), (250, 181, 180), (251, 250, 180), (200, 282, 281), (252, 251, 180), (201, 200, 281), (252, 180, 179), (201, 281, 280), (253, 252, 179), (201, 280, 279), (202, 201, 279), (253, 179, 178), (254, 253, 178), (202, 279, 278), (203, 202, 278), (203, 278, 277), (254, 178, 177), (255, 254, 177), (203, 277, 276), (256, 255, 177), (204, 203, 276), (256, 177, 176), (204, 276, 275), (257, 256, 176), (205, 204, 275), (257, 176, 175), (205, 275, 274), (258, 257, 175), (258, 175, 174), (206, 205, 274), (206, 274, 273), (259, 258, 174), (259, 174, 173), (207, 206, 273), (207, 273, 272), (260, 259, 173), (207, 272, 271), (261, 260, 173), (261, 173, 172), (208, 207, 271), (208, 271, 270), (262, 261, 172), (262, 172, 171), (209, 208, 270), (209, 270, 269), (263, 262, 171), (209, 269, 268), (264, 263, 171), (264, 171, 170), (209, 268, 267), (265, 264, 170), (210, 209, 267), (210, 267, 266), (266, 265, 170), (210, 266, 170), (210, 170, 169), (211, 210, 169), (211, 169, 168), (212, 211, 168), (212, 168, 167), (213, 212, 167), (213, 167, 241), (241, 167, 166), (214, 213, 241), (214, 241, 240), (215, 214, 240), (215, 240, 239), (215, 239, 238), (216, 215, 238), (216, 238, 237), (216, 237, 236), (217, 216, 236), (217, 236, 235), (217, 235, 234), (229, 228, 227), (218, 217, 234), (218, 234, 233), (229, 227, 226), (230, 229, 226), (218, 233, 232), (231, 230, 226), (218, 232, 231), (218, 231, 226), (219, 218, 226), (220, 219, 226), (221, 220, 226), (222, 221, 226), (223, 222, 226), (224, 223, 226), (225, 224, 226), (413, 574, 412), (413, 452, 574), (413, 377, 452), (429, 377, 413), (487, 377, 429), (481, 376, 487), (376, 377, 487), (481, 513, 376), (481, 303, 513), (302, 303, 481), (302, 529, 303), (302, 489, 529), (508, 489, 302), (508, 535, 489), (520, 409, 573), (467, 409, 520), (508, 374, 535), (468, 409, 467), (373, 374, 508), (373, 361, 374), (551, 409, 468), (552, 409, 551), (373, 360, 361), (410, 409, 552), (373, 506, 360), (474, 409, 410), (373, 505, 506), (507, 409, 474), (382, 505, 373), (367, 409, 507), (382, 457, 505), (368, 409, 367), (382, 383, 457), (450, 409, 368), (382, 549, 383), (549, 409, 450), (382, 409, 549), (403, 409, 382), (556, 409, 403), (564, 409, 556), (564, 495, 409), (333, 495, 564), (333, 438, 495), (333, 334, 438), (497, 334, 333), (497, 395, 334), (497, 464, 395), (497, 422, 464), (312, 422, 497), (312, 313, 422), (312, 571, 313), (473, 571, 312), (473, 559, 571), (473, 463, 559), (391, 463, 473), (391, 392, 463), (428, 533, 534), (428, 485, 533), (314, 485, 428), (314, 388, 485), (315, 388, 314), (315, 493, 388), (490, 493, 315), (490, 319, 493), (491, 319, 490), (491, 318, 319), (560, 318, 491), (560, 432, 318), (530, 432, 560), (530, 371, 432), (372, 371, 530), (372, 514, 371), (417, 514, 372), (417, 451, 514), (290, 451, 417), (290, 381, 451), (291, 381, 290), (291, 380, 381), (479, 380, 291), (323, 380, 479), (323, 324, 380), (323, 436, 324), (448, 436, 323), (448, 322, 436), (456, 322, 448), (456, 321, 322), (509, 321, 456), (509, 510, 321), (421, 510, 509), (421, 541, 510), (308, 541, 421), (308, 328, 541), (309, 328, 308), (309, 542, 328), (486, 542, 309), (486, 356, 542), (355, 356, 486), (355, 437, 356), (540, 437, 355), (540, 340, 437), (494, 340, 540), (494, 339, 340), (515, 567, 568), (515, 516, 567), (332, 501, 563), (332, 331, 501), (441, 548, 575), (441, 326, 548), (419, 331, 332), (419, 343, 331), (419, 342, 343), (299, 342, 419), (299, 298, 342), (327, 326, 441), (299, 532, 298), (348, 326, 327), (325, 532, 299), (325, 547, 532), (443, 326, 348), (500, 326, 443), (325, 306, 547), (307, 306, 325), (402, 326, 500), (307, 484, 306), (562, 390, 402), (390, 326, 402), (307, 504, 484), (570, 390, 562), (307, 565, 504), (517, 390, 570), (427, 565, 307), (353, 390, 517), (427, 558, 565), (354, 390, 353), (427, 531, 558), (446, 390, 354), (427, 426, 531), (426, 390, 446), (427, 390, 426), (427, 455, 390), (341, 326, 390), (458, 455, 427), (458, 488, 455), (458, 459, 488), (561, 459, 458), (561, 311, 459), (538, 311, 561), (538, 310, 311), (538, 425, 310), (539, 425, 538), (539, 546, 425), (539, 545, 546), (440, 545, 539), (440, 525, 545), (329, 525, 440), (329, 499, 525), (329, 498, 499), (330, 498, 329), (386, 431, 578), (387, 431, 386), (387, 430, 431), (518, 430, 387), (518, 536, 430), (338, 536, 518), (338, 337, 536), (389, 337, 338), (389, 335, 337), (336, 335, 389), (336, 524, 335), (524, 296, 335), (336, 435, 524), (411, 296, 524), (297, 296, 411), (336, 359, 435), (569, 359, 336), (476, 296, 297), (476, 320, 296), (569, 576, 359), (555, 320, 476), (569, 566, 576), (544, 320, 555), (365, 566, 569), (544, 346, 320), (365, 454, 566), (347, 346, 544), (365, 366, 454), (522, 346, 347), (453, 366, 365), (522, 434, 346), (453, 519, 366), (523, 434, 522), (553, 519, 453), (553, 394, 519), (523, 433, 434), (407, 433, 523), (553, 393, 394), (408, 433, 407), (511, 393, 553), (408, 537, 433), (511, 577, 393), (475, 537, 408), (511, 550, 577), (512, 550, 511), (475, 492, 537), (295, 492, 475), (512, 352, 550), (351, 352, 512), (351, 462, 352), (295, 294, 492), (480, 294, 295), (351, 461, 462), (528, 294, 480), (375, 461, 351), (528, 317, 294), (375, 439, 461), (418, 317, 528), (344, 439, 375), (418, 316, 317), (344, 345, 439), (406, 316, 418), (406, 477, 316), (442, 345, 344), (442, 400, 345), (478, 477, 406), (478, 416, 477), (449, 400, 442), (449, 543, 400), (483, 416, 478), (449, 496, 543), (305, 416, 483), (305, 304, 416), (502, 496, 449), (502, 503, 496), (300, 304, 305), (300, 526, 304), (444, 503, 502), (444, 466, 503), (301, 526, 300), (444, 465, 466), (527, 526, 301), (527, 357, 526), (444, 445, 465), (401, 357, 527), (364, 445, 444), (364, 358, 445), (358, 357, 401), (364, 357, 358), (364, 447, 357), (369, 447, 364), (369, 293, 447), (370, 293, 369), (370, 292, 293), (349, 292, 370), (349, 350, 292), (350, 579, 292), (398, 350, 349), (398, 399, 350), (396, 399, 398), (396, 471, 399), (396, 397, 471), (420, 397, 396), (420, 460, 397), (420, 385, 460), (423, 385, 420), (423, 384, 385), (423, 424, 384), (472, 404, 405), (378, 424, 423), (378, 482, 424), (472, 415, 404), (557, 415, 472), (378, 379, 482), (554, 415, 557), (378, 554, 379), (378, 415, 554), (362, 415, 378), (363, 415, 362), (414, 415, 363), (469, 415, 414), (470, 415, 469), (572, 415, 470), (521, 415, 572), (170, 171, 526, 357), (240, 241, 350, 399), (126, 127, 558, 531), (255, 256, 528, 480), (206, 207, 449, 442), (262, 263, 301, 300), (259, 260, 483, 478), (39, 40, 450, 368), (136, 137, 331, 343), (127, 128, 565, 558), (214, 215, 396, 398), (42, 43, 457, 383), (125, 126, 531, 426), (92, 93, 309, 308), (131, 132, 547, 306), (81, 82, 372, 530), (55, 56, 452, 377), (159, 160, 311, 310), (248, 249, 522, 347), (198, 199, 453, 365), (207, 208, 502, 449), (89, 90, 509, 456), (284, 285, 454, 366), (128, 129, 504, 565), (76, 77, 315, 314), (3, 4, 481, 487), (215, 216, 420, 396), (45, 46, 360, 506), (175, 176, 317, 316), (173, 174, 477, 416), (37, 38, 367, 507), (68, 69, 319, 318), (34, 35, 410, 552), (220, 221, 414, 363), (183, 184, 296, 320), (82, 83, 417, 372), (162, 163, 455, 488), (106, 107, 322, 321), (199, 200, 553, 453), (73, 74, 534, 533), (63, 64, 451, 381), (256, 257, 418, 528), (285, 286, 566, 454), (236, 237, 460, 385), (143, 144, 307, 325), (90, 91, 421, 509), (50, 51, 529, 489), (186, 187, 536, 337), (276, 277, 462, 461), (212, 213, 349, 370), (178, 179, 537, 492), (53, 54, 376, 513), (58, 59, 568, 567), (148, 149, 539, 538), (23, 24, 395, 464), (204, 205, 344, 375), (151, 152, 330, 329), (181, 182, 346, 434), (268, 269, 466, 465), (74, 75, 428, 534), (31, 32, 468, 467), (286, 287, 576, 566), (189, 190, 578, 431), (277, 278, 352, 462), (65, 66, 371, 514), (222, 223, 470, 469), (20, 21, 313, 571), (98, 99, 340, 339), (66, 67, 432, 371), (228, 229, 472, 405), (21, 22, 422, 313), (165, 110, 326, 341), (149, 150, 440, 539), (231, 232, 379, 554), (105, 106, 321, 510), (135, 136, 343, 342), (15, 16, 391, 473), (234, 235, 384, 424), (104, 105, 510, 541), (269, 270, 503, 466), (278, 279, 550, 352), (252, 253, 475, 408), (190, 191, 386, 578), (114, 115, 348, 327), (157, 158, 425, 546), (28, 29, 573, 409), (156, 157, 546, 545), (7, 8, 382, 373), (223, 224, 572, 470), (244, 245, 476, 297), (196, 197, 569, 336), (96, 97, 494, 540), (97, 98, 339, 494), (122, 123, 354, 353), (86, 87, 323, 479), (29, 30, 520, 573), (141, 142, 299, 419), (140, 141, 419, 332), (270, 271, 496, 503), (289, 242, 524, 435), (12, 13, 497, 333), (132, 133, 532, 547), (169, 170, 357, 447), (13, 14, 312, 497), (133, 134, 298, 532), (113, 114, 327, 441), (254, 255, 480, 295), (226, 227, 404, 415), (46, 47, 361, 360), (112, 113, 441, 575), (239, 240, 399, 471), (219, 220, 363, 362), (121, 122, 353, 517), (120, 121, 517, 570), (4, 5, 302, 481), (260, 261, 305, 483), (5, 6, 508, 302), (38, 39, 368, 367), (41, 42, 383, 549), (250, 251, 407, 523), (211, 212, 370, 369), (213, 214, 398, 349), (247, 248, 347, 544), (242, 243, 411, 524), (61, 58, 567, 516), (208, 209, 444, 502), (40, 41, 549, 450), (94, 95, 355, 486), (203, 204, 375, 351), (54, 55, 377, 376), (241, 166, 579, 350), (216, 217, 423, 420), (161, 162, 488, 459), (205, 206, 442, 344), (168, 169, 447, 293), (33, 34, 552, 551), (62, 63, 381, 380), (253, 254, 295, 475), (288, 289, 435, 359), (78, 79, 491, 490), (261, 262, 300, 305), (200, 201, 511, 553), (177, 178, 492, 294), (235, 236, 385, 384), (32, 33, 551, 468), (49, 50, 489, 535), (70, 71, 388, 493), (191, 192, 387, 386), (79, 80, 560, 491), (185, 186, 337, 335), (192, 193, 518, 387), (195, 196, 336, 389), (287, 288, 359, 576), (108, 109, 324, 436), (48, 49, 535, 374), (87, 88, 448, 323), (16, 17, 392, 391), (281, 282, 394, 393), (56, 57, 574, 452), (160, 161, 459, 311), (17, 18, 463, 392), (145, 146, 458, 427), (24, 25, 334, 395), (282, 283, 519, 394), (100, 101, 356, 437), (279, 280, 577, 550), (25, 26, 438, 334), (18, 19, 559, 463), (71, 72, 485, 388), (274, 275, 439, 345), (273, 274, 345, 400), (176, 177, 294, 317), (266, 267, 445, 358), (153, 154, 499, 498), (265, 266, 358, 401), (197, 198, 365, 569), (184, 185, 335, 296), (116, 117, 500, 443), (26, 27, 495, 438), (137, 138, 501, 331), (8, 9, 403, 382), (246, 247, 544, 555), (227, 228, 405, 404), (271, 272, 543, 496), (103, 104, 541, 328), (9, 10, 556, 403), (245, 246, 555, 476), (251, 252, 408, 407), (154, 155, 525, 499), (124, 125, 426, 446), (10, 11, 564, 556), (243, 244, 297, 411), (221, 222, 469, 414), (146, 147, 561, 458), (230, 231, 554, 557), (129, 130, 484, 504), (0, 1, 413, 412), (44, 45, 506, 505), (229, 230, 557, 472), (138, 139, 563, 501), (238, 239, 471, 397), (172, 173, 416, 304), (95, 96, 540, 355), (217, 218, 378, 423), (83, 84, 290, 417), (1, 2, 429, 413), (257, 258, 406, 418), (171, 172, 304, 526), (237, 238, 397, 460), (111, 112, 575, 548), (36, 37, 507, 474), (91, 92, 308, 421), (119, 120, 570, 562), (209, 210, 364, 444), (258, 259, 478, 406), (158, 159, 310, 425), (2, 3, 487, 429), (43, 44, 505, 457), (201, 202, 512, 511), (85, 86, 479, 291), (52, 53, 513, 303), (164, 165, 341, 390), (130, 131, 306, 484), (80, 81, 530, 560), (75, 76, 314, 428), (218, 219, 362, 378), (88, 89, 456, 448), (188, 189, 431, 430), (210, 211, 369, 364), (67, 68, 318, 432), (57, 0, 412, 574), (35, 36, 474, 410), (180, 181, 434, 433), (202, 203, 351, 512), (60, 61, 516, 515), (166, 167, 292, 579), (233, 234, 424, 482), (107, 108, 436, 322), (163, 164, 390, 455), (72, 73, 533, 485), (22, 23, 464, 422), (142, 143, 325, 299), (263, 264, 527, 301), (51, 52, 303, 529), (187, 188, 430, 536), (193, 194, 338, 518), (99, 100, 437, 340), (59, 60, 515, 568), (179, 180, 433, 537), (283, 284, 366, 519), (275, 276, 461, 439), (93, 94, 486, 309), (232, 233, 482, 379), (64, 65, 514, 451), (30, 31, 467, 520), (77, 78, 490, 315), (194, 195, 389, 338), (110, 111, 548, 326), (150, 151, 329, 440), (69, 70, 493, 319), (19, 20, 571, 559), (267, 268, 465, 445), (27, 28, 409, 495), (155, 156, 545, 525), (225, 226, 415, 521), (174, 175, 316, 477), (115, 116, 443, 348), (182, 183, 320, 346), (280, 281, 393, 577), (102, 103, 328, 542), (14, 15, 473, 312), (224, 225, 521, 572), (147, 148, 538, 561), (134, 135, 342, 298), (272, 273, 400, 543), (109, 62, 380, 324), (249, 250, 523, 522), (101, 102, 542, 356), (11, 12, 333, 564), (118, 119, 562, 402), (123, 124, 446, 354), (144, 145, 427, 307), (84, 85, 291, 290), (264, 265, 401, 527), (139, 140, 332, 563), (152, 153, 498, 330), (167, 168, 293, 292), (6, 7, 373, 508), (117, 118, 402, 500), (47, 48, 374, 361)])
me_cutext_001.polygons.foreach_set('material_index', [1, 1, 1, 1, 1, 1, 1, 1, 1, 1, 1, 1, 1, 1, 1, 1, 1, 1, 1, 1, 1, 1, 1, 1, 1, 1, 1, 1, 1, 1, 1, 1, 1, 1, 1, 1, 1, 1, 1, 1, 1, 1, 1, 1, 1, 1, 1, 1, 1, 1, 1, 1, 1, 1, 1, 1, 1, 1, 1, 1, 1, 1, 1, 1, 1, 1, 1, 1, 1, 1, 1, 1, 1, 1, 1, 1, 1, 1, 1, 1, 1, 1, 1, 1, 1, 1, 1, 1, 1, 1, 1, 1, 1, 1, 1, 1, 1, 1, 1, 1, 1, 1, 1, 1, 1, 1, 1, 1, 1, 1, 1, 1, 1, 1, 1, 1, 1, 1, 1, 1, 1, 1, 1, 1, 1, 1, 1, 1, 1, 1, 1, 1, 1, 1, 1, 1, 1, 1, 1, 1, 1, 1, 1, 1, 1, 1, 1, 1, 1, 1, 1, 1, 1, 1, 1, 1, 1, 1, 1, 1, 1, 1, 1, 1, 1, 1, 1, 1, 1, 1, 1, 1, 1, 1, 1, 1, 1, 1, 1, 1, 1, 1, 1, 1, 1, 1, 1, 1, 1, 1, 1, 1, 1, 1, 1, 1, 1, 1, 1, 1, 1, 1, 1, 1, 1, 1, 1, 1, 1, 1, 1, 1, 1, 1, 1, 1, 1, 1, 1, 1, 1, 1, 1, 1, 1, 1, 1, 1, 1, 1, 1, 1, 1, 1, 1, 1, 1, 1, 1, 1, 1, 1, 1, 1, 1, 1, 1, 1, 1, 1, 1, 1, 1, 1, 1, 1, 1, 1, 1, 1, 1, 1, 1, 1, 1, 1, 1, 1, 1, 1, 1, 1, 1, 1, 1, 1, 1, 1, 1, 1, 1, 1, 1, 1, 1, 1, 1, 1, 1, 1, 1, 1, 1, 1, 1, 1, 1, 1, 1, 1, 1, 1, 1, 1, 1, 1, 1, 1, 1, 1, 1, 1, 1, 1, 1, 1, 1, 1, 1, 1, 1, 1, 1, 1, 1, 1, 1, 1, 1, 1, 1, 1, 1, 1, 1, 1, 1, 1, 1, 1, 1, 1, 1, 1, 1, 1, 1, 1, 1, 1, 1, 1, 1, 1, 1, 1, 1, 1, 1, 1, 1, 1, 1, 1, 1, 1, 1, 1, 1, 1, 1, 1, 1, 1, 1, 1, 1, 1, 1, 1, 1, 1, 1, 1, 1, 1, 1, 1, 1, 1, 1, 1, 1, 1, 1, 1, 1, 1, 1, 1, 1, 1, 1, 1, 1, 1, 1, 1, 1, 1, 1, 1, 1, 1, 1, 1, 1, 1, 1, 1, 1, 1, 1, 1, 1, 1, 1, 1, 1, 1, 1, 1, 1, 1, 1, 1, 1, 1, 1, 1, 1, 1, 1, 1, 1, 1, 1, 1, 1, 1, 1, 1, 1, 1, 1, 1, 1, 1, 1, 1, 1, 1, 1, 1, 1, 1, 1, 1, 1, 1, 1, 1, 1, 1, 1, 1, 1, 1, 1, 1, 1, 1, 1, 1, 1, 1, 1, 1, 1, 1, 1, 1, 1, 1, 1, 1, 1, 1, 1, 1, 1, 1, 1, 1, 1, 1, 1, 1, 1, 1, 1, 1, 1, 1, 1, 1, 1, 1, 1, 1, 1, 1, 1, 1, 1, 1, 1, 1, 1, 1, 1, 1, 1, 1, 1, 1, 1, 1, 1, 1, 1, 1, 1, 1, 1, 1, 1, 1, 1, 1, 1, 1, 1, 1, 1, 1, 1, 1, 1, 1, 1, 1, 1, 1, 1, 1, 1, 1, 1, 1, 1, 1, 1, 1, 1, 1, 1, 1, 1, 1, 1, 1, 1, 1, 1, 1, 1, 1, 1, 1, 1, 1, 1, 1, 1, 1, 1, 1, 1, 1, 1, 1, 1, 1, 1, 1, 1, 1, 1, 1, 1, 1, 1, 1, 1, 1, 1, 1, 1, 1, 1, 1, 1, 1, 1, 1, 1, 1, 1, 1, 1, 1, 1, 1, 1, 1, 1, 1, 1, 1, 1, 1, 1, 1, 1, 1, 1, 1, 1, 1, 1, 1, 1, 1, 1, 1, 1, 1, 1, 1, 1, 1, 1, 1, 1, 1, 1, 1, 1, 1, 1, 1, 1, 1, 1, 1, 1, 1, 1, 1, 1, 1, 1, 1, 1, 1, 1, 1, 1, 1, 1, 1, 1, 1, 1, 1, 1, 1, 1, 1, 1, 1, 1, 1, 1, 1, 1, 1, 1, 1, 1, 1, 1, 1, 1, 1, 1, 1, 1, 1, 1, 1, 1, 1, 1, 1, 1, 1, 1, 1, 1, 1, 1, 1, 1, 1, 1, 1, 1, 1, 1, 1, 1, 1, 1, 1, 1, 1, 1, 1, 1, 1, 1, 1, 1, 1, 1, 1, 1, 1, 1, 1, 1, 1, 1, 1, 1, 1, 1, 1, 1, 1, 1, 1, 1, 1, 1, 1, 1, 1, 1, 1, 1, 1, 1, 1, 1, 1, 1, 1, 1, 1, 1, 1, 1, 1, 1, 1, 1, 1, 1, 1, 1, 1, 1, 1, 1, 1, 1, 1, 1, 1, 1, 1, 1, 1, 1, 1, 1, 1, 1, 1, 1, 1, 1, 1, 1, 1, 1, 1, 1, 1, 1, 1, 1, 1, 1, 1, 1, 1, 1, 1, 1, 1, 1, 1, 1, 1, 1, 1, 1, 1, 1, 1])
me_cutext_001.materials.append(mat_gray_letters)
me_cutext_001.materials.append(mat_bright_letters)
me_cutext_001.use_remesh_preserve_volume = False
me_cutext_001.use_remesh_preserve_attributes = False
me_cutext_001.use_mirror_vertex_groups = False
me_cutext_001.update()
me_cube = bpy.data.meshes.new('Cube')
me_cube.from_pydata([(-20.27, -0.2377, 0.9713), (-20.27, -0.04362, 0.999), (-20.27, 0.1521, 0.9884), (-20.27, 0.342, 0.9397), (-20.27, 0.5188, 0.8549), (-20.27, 0.6756, 0.7373), (-20.27, 0.8064, 0.5913), (-20.27, 0.9063, 0.4226), (-20.27, -0.4226, 0.9063), (-20.27, -0.5913, 0.8064), (-20.27, -0.7373, 0.6756), (-20.27, -0.8549, 0.5188), (-20.27, -0.9397, 0.342), (-20.27, -0.9884, 0.1521), (-20.27, -0.999, -0.04362), (-20.27, -0.9713, -0.2377), (-20.27, -0.9063, -0.4226), (-20.27, -0.8064, -0.5913), (-20.27, -0.6756, -0.7373), (-20.27, -0.5188, -0.8549), (-20.27, -0.342, -0.9397), (-20.27, -0.1521, -0.9884), (-20.27, 0.04362, -0.999), (-20.27, 0.2377, -0.9713), (-20.27, 0.4226, -0.9063), (-20.27, 0.5913, -0.8064), (-20.27, 0.7373, -0.6756), (-20.27, 0.8549, -0.5188), (-20.27, 0.9397, -0.342), (-20.27, 0.9884, -0.1521), (-20.27, 0.999, 0.04362), (-20.27, 0.9713, 0.2377), (-20.02, -0.2377, 0.9713), (-20.02, -0.04362, 0.999), (-20.02, 0.1521, 0.9884), (-20.02, 0.342, 0.9397), (-20.02, 0.5188, 0.8549), (-20.02, 0.6756, 0.7373), (-20.02, 0.8064, 0.5913), (-20.02, 0.9063, 0.4226), (-20.02, -0.4226, 0.9063), (-20.02, -0.5913, 0.8064), (-20.02, -0.7373, 0.6756), (-20.02, -0.8549, 0.5188), (-20.02, -0.9397, 0.342), (-20.02, -0.9884, 0.1521), (-20.02, -0.999, -0.04362), (-20.02, -0.9713, -0.2377), (-20.02, -0.9063, -0.4226), (-20.02, -0.8064, -0.5913), (-20.02, -0.6756, -0.7373), (-20.02, -0.5188, -0.8549), (-20.02, -0.342, -0.9397), (-20.02, -0.1521, -0.9884), (-20.02, 0.04362, -0.999), (-20.02, 0.2377, -0.9713), (-20.02, 0.4226, -0.9063), (-20.02, 0.5913, -0.8064), (-20.02, 0.7373, -0.6756), (-20.02, 0.8549, -0.5188), (-20.02, 0.9397, -0.342), (-20.02, 0.9884, -0.1521), (-20.02, 0.999, 0.04362), (-20.02, 0.9713, 0.2377), (-20.27, -0.1923, -1.145), (-20.27, -0.3822, -1.097), (-20.02, -0.3822, -1.097), (-20.02, -0.1923, -1.145), (-20.27, 0.1923, 1.145), (-20.27, 0.3822, 1.097), (-20.02, 0.3822, 1.097), (-20.02, 0.1923, 1.145), (-20.27, -1.086, 0.412), (-20.27, -1.001, 0.5888), (-20.02, -1.001, 0.5888), (-20.02, -1.086, 0.412), (-20.27, 1.086, -0.412), (-20.27, 1.001, -0.5888), (-20.02, 1.001, -0.5888), (-20.02, 1.086, -0.412), (0.0, -0.9397, 0.342), (0.0, -0.8549, 0.5188), (0.0, 0.1521, 0.9884), (0.0, 0.342, 0.9397), (0.0, -0.1521, -0.9884), (0.0, -0.342, -0.9397), (0.0, 0.9397, -0.342), (0.0, 0.8549, -0.5188), (0.0, -0.1923, -1.145), (0.0, -0.3822, -1.097), (0.0, 0.1923, 1.145), (0.0, 0.3822, 1.097), (0.0, -1.086, 0.412), (0.0, -1.001, 0.5888), (0.0, 1.086, -0.412), (0.0, 1.001, -0.5888), (-20.07, 0.3583, -0.7719), (19.96, 0.3583, -0.7719), (-20.07, 0.2009, -0.827), (19.96, 0.2009, -0.827), (-20.07, 0.03568, -0.8503), (19.96, 0.03568, -0.8503), (-20.07, -0.1309, -0.8409), (19.96, -0.1309, -0.8409), (-20.07, -0.2924, -0.7992), (19.96, -0.2924, -0.7992), (-20.07, -0.4427, -0.7268), (19.96, -0.4427, -0.7268), (-20.07, -0.576, -0.6265), (19.96, -0.576, -0.6265), (-20.07, -0.6871, -0.502), (19.96, -0.6871, -0.502), (-20.07, -0.7719, -0.3583), (19.96, -0.7719, -0.3583), (-20.07, -0.827, -0.2009), (19.96, -0.827, -0.2009), (-20.07, -0.8503, -0.03568), (19.96, -0.8503, -0.03568), (-20.07, -0.8409, 0.1309), (19.96, -0.8409, 0.1309), (-20.07, -0.7992, 0.2924), (19.96, -0.7992, 0.2924), (-20.07, -0.7268, 0.4427), (19.96, -0.7268, 0.4427), (-20.07, -0.6265, 0.576), (19.96, -0.6265, 0.576), (-20.07, -0.502, 0.6871), (19.96, -0.502, 0.6871), (-20.07, -0.3583, 0.7719), (19.96, -0.3583, 0.7719), (-20.07, -0.2009, 0.827), (19.96, -0.2009, 0.827), (-20.07, -0.03568, 0.8503), (19.96, -0.03568, 0.8503), (-20.07, 0.1309, 0.8409), (19.96, 0.1309, 0.8409), (-20.07, 0.2924, 0.7992), (19.96, 0.2924, 0.7992), (-20.07, 0.4427, 0.7268), (19.96, 0.4427, 0.7268), (-20.07, 0.576, 0.6265), (19.96, 0.576, 0.6265), (-20.07, 0.6871, 0.502), (19.96, 0.6871, 0.502), (-20.07, 0.7719, 0.3583), (19.96, 0.7719, 0.3583), (-20.07, 0.827, 0.2009), (19.96, 0.827, 0.2009), (-20.07, 0.8503, 0.03568), (19.96, 0.8503, 0.03568), (-20.07, 0.8409, -0.1309), (19.96, 0.8409, -0.1309), (-20.07, 0.7992, -0.2924), (19.96, 0.7992, -0.2924), (-20.07, 0.7268, -0.4427), (19.96, 0.7268, -0.4427), (-20.07, 0.6265, -0.576), (19.96, 0.6265, -0.576), (-20.07, 0.502, -0.6871), (19.96, 0.502, -0.6871)], [], [(19, 18, 50, 51), (12, 13, 14, 15, 16, 17, 18, 19, 20, 21, 22, 23, 24, 25, 26, 27, 28, 29, 30, 31, 7, 6, 5, 4, 3, 2, 1, 0, 8, 9, 10, 11), (0, 1, 33, 32), (8, 0, 32, 40), (44, 43, 42, 41, 40, 32, 33, 34, 35, 36, 37, 38, 39, 63, 62, 61, 60, 59, 58, 57, 56, 55, 54, 53, 52, 51, 50, 49, 48, 47, 46, 45), (7, 31, 63, 39), (20, 19, 51, 52), (1, 2, 34, 33), (86, 94, 95, 87), (80, 92, 93, 81), (22, 21, 53, 54), (3, 4, 36, 35), (23, 22, 54, 55), (4, 5, 37, 36), (24, 23, 55, 56), (5, 6, 38, 37), (25, 24, 56, 57), (6, 7, 39, 38), (26, 25, 57, 58), (13, 12, 44, 45), (27, 26, 58, 59), (14, 13, 45, 46), (82, 90, 91, 83), (84, 88, 89, 85), (15, 14, 46, 47), (11, 10, 42, 43), (29, 28, 60, 61), (16, 15, 47, 48), (10, 9, 41, 42), (30, 29, 61, 62), (17, 16, 48, 49), (9, 8, 40, 41), (31, 30, 62, 63), (18, 17, 49, 50), (64, 65, 66, 67), (20, 65, 64, 21), (52, 66, 65, 20), (79, 78, 95, 94), (21, 64, 67, 53), (68, 69, 70, 71), (3, 69, 68, 2), (35, 70, 69, 3), (75, 74, 93, 92), (2, 68, 71, 34), (72, 73, 74, 75), (11, 73, 72, 12), (43, 74, 73, 11), (71, 70, 91, 90), (12, 72, 75, 44), (76, 77, 78, 79), (27, 77, 76, 28), (59, 78, 77, 27), (43, 44, 80, 81), (28, 76, 79, 60), (66, 52, 85, 89), (70, 35, 83, 91), (53, 67, 88, 84), (74, 43, 81, 93), (59, 60, 86, 87), (34, 71, 90, 82), (78, 59, 87, 95), (52, 53, 84, 85), (44, 75, 92, 80), (60, 79, 94, 86), (67, 66, 89, 88), (35, 34, 82, 83), (96, 97, 99, 98), (98, 99, 101, 100), (100, 101, 103, 102), (102, 103, 105, 104), (104, 105, 107, 106), (106, 107, 109, 108), (108, 109, 111, 110), (110, 111, 113, 112), (112, 113, 115, 114), (114, 115, 117, 116), (116, 117, 119, 118), (118, 119, 121, 120), (120, 121, 123, 122), (122, 123, 125, 124), (124, 125, 127, 126), (126, 127, 129, 128), (128, 129, 131, 130), (130, 131, 133, 132), (132, 133, 135, 134), (134, 135, 137, 136), (136, 137, 139, 138), (138, 139, 141, 140), (140, 141, 143, 142), (142, 143, 145, 144), (144, 145, 147, 146), (146, 147, 149, 148), (148, 149, 151, 150), (150, 151, 153, 152), (152, 153, 155, 154), (154, 155, 157, 156), (99, 97, 159, 157, 155, 153, 151, 149, 147, 145, 143, 141, 139, 137, 135, 133, 131, 129, 127, 125, 123, 121, 119, 117, 115, 113, 111, 109, 107, 105, 103, 101), (156, 157, 159, 158), (158, 159, 97, 96), (96, 98, 100, 102, 104, 106, 108, 110, 112, 114, 116, 118, 120, 122, 124, 126, 128, 130, 132, 134, 136, 138, 140, 142, 144, 146, 148, 150, 152, 154, 156, 158)])
me_cube.polygons.foreach_set('material_index', [3, 3, 3, 3, 3, 3, 3, 3, 3, 3, 3, 3, 3, 3, 3, 3, 3, 3, 3, 3, 3, 3, 3, 3, 3, 3, 3, 3, 3, 3, 3, 3, 3, 3, 3, 3, 3, 3, 3, 3, 3, 3, 3, 3, 3, 3, 3, 3, 3, 3, 3, 3, 3, 3, 3, 3, 3, 3, 3, 3, 3, 3, 3, 3, 3, 3, 4, 4, 4, 4, 4, 4, 4, 4, 4, 4, 4, 4, 4, 4, 4, 4, 4, 4, 4, 4, 4, 4, 4, 4, 4, 4, 4, 4, 4, 4, 4, 4, 4, 4])
me_cube.materials.append(mat_gray)
me_cube.materials.append(mat_trans_gray)
me_cube.materials.append(mat_trans_blue)
me_cube.materials.append(mat_white)
me_cube.materials.append(mat_trans_white_001)
me_cube.use_remesh_preserve_volume = False
me_cube.use_remesh_preserve_attributes = False
me_cube.use_mirror_vertex_groups = False
me_cube.update()

# ---- objects
ob_text = bpy.data.objects.new('Text', me_cutext_001)
ob_lamp = bpy.data.objects.new('Lamp', light_lamp)
ob_cube = bpy.data.objects.new('Cube', me_cube)
ob_camera = bpy.data.objects.new('Camera', cam_camera)

# ---- transforms, parenting, visibility, modifiers, constraints
ob_text.location = (0.0, 0.0, 0.0)
ob_text.rotation_euler = (1.571, -0.0, 0.0)
ob_text.lineart.crease_threshold = 0.0
ob_lamp.location = (4.076, -9.652, 5.904)
ob_lamp.rotation_euler = (1.575, 1.433, -0.001685)
ob_lamp.lock_rotations_4d = False
ob_lamp.empty_display_type = 'ARROWS'
ob_lamp.color = (0.0, 0.0, 0.0, 0.0)
ob_lamp.lineart.crease_threshold = 0.0
ob_cube.location = (0.0, 0.0, 0.0)
ob_cube.rotation_euler = (1.136, -0.0, 0.0)
ob_cube.scale = (0.2506, 1.0, 1.0)
ob_cube.lock_rotations_4d = False
ob_cube.empty_display_type = 'ARROWS'
ob_cube.lineart.crease_threshold = 0.0
_m = ob_cube.modifiers.new('Mirror', 'MIRROR')
_m.use_clip = True
ob_camera.location = (0.0, -13.01, 0.1378)
ob_camera.rotation_euler = (1.571, 0.0, 0.0)
ob_camera.lock_location = (True, False, True)
ob_camera.lock_rotation = (True, True, True)
ob_camera.lock_rotations_4d = False
ob_camera.empty_display_type = 'ARROWS'
ob_camera.color = (0.0, 0.0, 0.0, 0.0)
ob_camera.display_type = 'WIRE'
ob_camera.lineart.crease_threshold = 0.0

# ---- collection membership
col_collection_1.objects.link(ob_text)
col_collection_1.objects.link(ob_lamp)
col_collection_1.objects.link(ob_cube)
col_collection_1.objects.link(ob_camera)

# ---- scene / render settings (as saved in the file)
scene.camera = ob_camera
scene.frame_start = 1; scene.frame_end = 250; scene.frame_set(1)
scene.render.engine = 'CYCLES'
scene.render.resolution_x = 800
scene.render.resolution_y = 200
scene.render.resolution_percentage = 200
scene.render.dither_intensity = 0.0
scene.cycles.use_denoising = False
scene.cycles.samples = 1000
scene.cycles.sampling_pattern = 'TABULATED_SOBOL'
scene.cycles.use_adaptive_sampling = False
scene.cycles.use_light_tree = False
scene.cycles.blur_glossy = 0.0
scene.cycles.sample_clamp_indirect = 0.0
scene.view_settings.view_transform = 'Standard'
bpy.context.view_layer.update()
